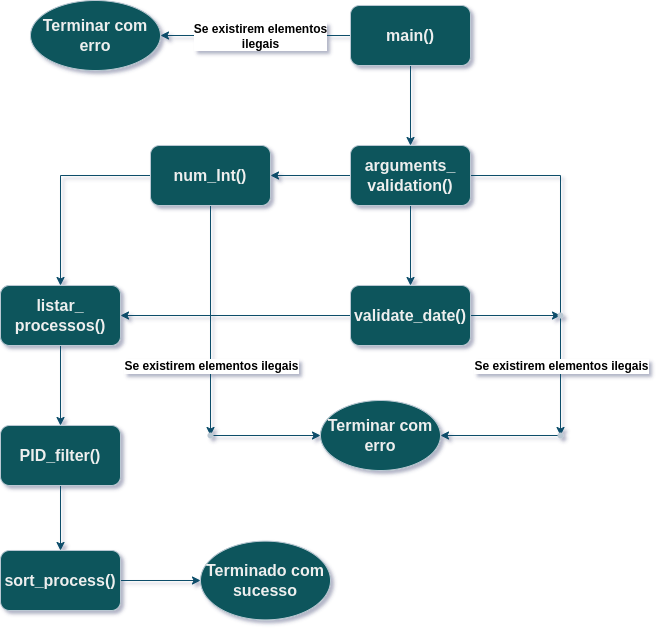

The diagram above was exported from draw.io. Its source (the exported page's mxGraphModel, read from the mxfile embedded in the PNG):
<mxGraphModel dx="2184" dy="696" grid="1" gridSize="10" guides="1" tooltips="1" connect="1" arrows="1" fold="1" page="1" pageScale="1" pageWidth="827" pageHeight="1169" math="0" shadow="1">
  <root>
    <mxCell id="0" />
    <mxCell id="1" parent="0" />
    <mxCell id="CyGbZqXl1_AWSdKTQnOp-5" value="" style="edgeStyle=orthogonalEdgeStyle;rounded=0;orthogonalLoop=1;jettySize=auto;html=1;strokeColor=#0B4D6A;" parent="1" source="CyGbZqXl1_AWSdKTQnOp-1" target="CyGbZqXl1_AWSdKTQnOp-4" edge="1">
      <mxGeometry relative="1" as="geometry" />
    </mxCell>
    <mxCell id="CyGbZqXl1_AWSdKTQnOp-9" value="" style="edgeStyle=orthogonalEdgeStyle;rounded=0;orthogonalLoop=1;jettySize=auto;html=1;strokeColor=#0B4D6A;" parent="1" source="CyGbZqXl1_AWSdKTQnOp-1" target="CyGbZqXl1_AWSdKTQnOp-8" edge="1">
      <mxGeometry relative="1" as="geometry" />
    </mxCell>
    <mxCell id="CyGbZqXl1_AWSdKTQnOp-10" value="&lt;b&gt;&lt;font style=&quot;font-size: 12px;&quot;&gt;Se existirem elementos &lt;br&gt;ilegais&lt;/font&gt;&lt;/b&gt;" style="edgeLabel;html=1;align=center;verticalAlign=middle;resizable=0;points=[];fontColor=#000000;" parent="CyGbZqXl1_AWSdKTQnOp-9" vertex="1" connectable="0">
      <mxGeometry x="0.3158" y="-1" relative="1" as="geometry">
        <mxPoint x="34" y="1" as="offset" />
      </mxGeometry>
    </mxCell>
    <mxCell id="CyGbZqXl1_AWSdKTQnOp-1" value="main()" style="rounded=1;whiteSpace=wrap;html=1;fillColor=#09555B;strokeColor=#BAC8D3;fontColor=#EEEEEE;fontStyle=1;fontSize=16;" parent="1" vertex="1">
      <mxGeometry x="-230" y="40" width="120" height="60" as="geometry" />
    </mxCell>
    <mxCell id="CyGbZqXl1_AWSdKTQnOp-7" value="" style="edgeStyle=orthogonalEdgeStyle;rounded=0;orthogonalLoop=1;jettySize=auto;html=1;strokeColor=#0B4D6A;" parent="1" source="CyGbZqXl1_AWSdKTQnOp-4" target="CyGbZqXl1_AWSdKTQnOp-6" edge="1">
      <mxGeometry relative="1" as="geometry" />
    </mxCell>
    <mxCell id="CyGbZqXl1_AWSdKTQnOp-12" value="" style="edgeStyle=orthogonalEdgeStyle;rounded=0;orthogonalLoop=1;jettySize=auto;html=1;strokeColor=#0B4D6A;fontColor=#000000;" parent="1" source="CyGbZqXl1_AWSdKTQnOp-4" target="CyGbZqXl1_AWSdKTQnOp-11" edge="1">
      <mxGeometry relative="1" as="geometry" />
    </mxCell>
    <mxCell id="CyGbZqXl1_AWSdKTQnOp-30" value="" style="edgeStyle=orthogonalEdgeStyle;rounded=0;orthogonalLoop=1;jettySize=auto;html=1;strokeColor=#0B4D6A;fontColor=#000000;" parent="1" source="CyGbZqXl1_AWSdKTQnOp-4" target="CyGbZqXl1_AWSdKTQnOp-29" edge="1">
      <mxGeometry relative="1" as="geometry" />
    </mxCell>
    <mxCell id="CyGbZqXl1_AWSdKTQnOp-44" value="&lt;b&gt;&lt;font style=&quot;font-size: 12px;&quot;&gt;Se existirem elementos ilegais&lt;/font&gt;&lt;/b&gt;" style="edgeLabel;html=1;align=center;verticalAlign=middle;resizable=0;points=[];fontColor=#000000;" parent="CyGbZqXl1_AWSdKTQnOp-30" vertex="1" connectable="0">
      <mxGeometry x="0.5486" y="3" relative="1" as="geometry">
        <mxPoint x="-3" y="9" as="offset" />
      </mxGeometry>
    </mxCell>
    <mxCell id="CyGbZqXl1_AWSdKTQnOp-4" value="arguments_&lt;br&gt;validation()" style="rounded=1;whiteSpace=wrap;html=1;fillColor=#09555B;strokeColor=#BAC8D3;fontColor=#EEEEEE;fontStyle=1;fontSize=16;" parent="1" vertex="1">
      <mxGeometry x="-230" y="180" width="120" height="60" as="geometry" />
    </mxCell>
    <mxCell id="CyGbZqXl1_AWSdKTQnOp-16" value="" style="edgeStyle=orthogonalEdgeStyle;rounded=0;orthogonalLoop=1;jettySize=auto;html=1;strokeColor=#0B4D6A;fontColor=#000000;" parent="1" source="CyGbZqXl1_AWSdKTQnOp-6" target="CyGbZqXl1_AWSdKTQnOp-15" edge="1">
      <mxGeometry relative="1" as="geometry" />
    </mxCell>
    <mxCell id="CyGbZqXl1_AWSdKTQnOp-43" value="" style="edgeStyle=orthogonalEdgeStyle;rounded=0;orthogonalLoop=1;jettySize=auto;html=1;strokeColor=#0B4D6A;fontColor=#000000;" parent="1" source="CyGbZqXl1_AWSdKTQnOp-6" target="CyGbZqXl1_AWSdKTQnOp-42" edge="1">
      <mxGeometry relative="1" as="geometry" />
    </mxCell>
    <mxCell id="CyGbZqXl1_AWSdKTQnOp-6" value="validate_date()" style="rounded=1;whiteSpace=wrap;html=1;fillColor=#09555B;strokeColor=#BAC8D3;fontColor=#EEEEEE;fontStyle=1;fontSize=16;" parent="1" vertex="1">
      <mxGeometry x="-230" y="320" width="120" height="60" as="geometry" />
    </mxCell>
    <mxCell id="CyGbZqXl1_AWSdKTQnOp-8" value="Terminar com erro" style="ellipse;whiteSpace=wrap;html=1;fontSize=16;fillColor=#09555B;strokeColor=#BAC8D3;fontColor=#EEEEEE;rounded=1;fontStyle=1;" parent="1" vertex="1">
      <mxGeometry x="-550" y="35" width="130" height="70" as="geometry" />
    </mxCell>
    <mxCell id="CyGbZqXl1_AWSdKTQnOp-14" value="" style="edgeStyle=orthogonalEdgeStyle;rounded=0;orthogonalLoop=1;jettySize=auto;html=1;strokeColor=#0B4D6A;fontColor=#000000;" parent="1" source="CyGbZqXl1_AWSdKTQnOp-11" target="CyGbZqXl1_AWSdKTQnOp-13" edge="1">
      <mxGeometry relative="1" as="geometry" />
    </mxCell>
    <mxCell id="CyGbZqXl1_AWSdKTQnOp-25" value="" style="edgeStyle=orthogonalEdgeStyle;rounded=0;orthogonalLoop=1;jettySize=auto;html=1;strokeColor=#0B4D6A;fontColor=#000000;" parent="1" source="CyGbZqXl1_AWSdKTQnOp-11" target="CyGbZqXl1_AWSdKTQnOp-24" edge="1">
      <mxGeometry relative="1" as="geometry" />
    </mxCell>
    <mxCell id="CyGbZqXl1_AWSdKTQnOp-41" value="&lt;b style=&quot;font-size: 12px;&quot;&gt;Se existirem elementos ilegais&lt;/b&gt;" style="edgeLabel;html=1;align=center;verticalAlign=middle;resizable=0;points=[];fontColor=#000000;" parent="CyGbZqXl1_AWSdKTQnOp-25" vertex="1" connectable="0">
      <mxGeometry x="0.1826" y="1" relative="1" as="geometry">
        <mxPoint x="-1" y="24" as="offset" />
      </mxGeometry>
    </mxCell>
    <mxCell id="CyGbZqXl1_AWSdKTQnOp-11" value="num_Int()" style="rounded=1;whiteSpace=wrap;html=1;fillColor=#09555B;strokeColor=#BAC8D3;fontColor=#EEEEEE;fontStyle=1;fontSize=16;" parent="1" vertex="1">
      <mxGeometry x="-430" y="180" width="120" height="60" as="geometry" />
    </mxCell>
    <mxCell id="CyGbZqXl1_AWSdKTQnOp-13" value="num_Int()" style="rounded=1;whiteSpace=wrap;html=1;fillColor=#09555B;strokeColor=#BAC8D3;fontColor=#EEEEEE;fontStyle=1;fontSize=16;" parent="1" vertex="1">
      <mxGeometry x="-580" y="320" width="120" height="60" as="geometry" />
    </mxCell>
    <mxCell id="CyGbZqXl1_AWSdKTQnOp-18" value="" style="edgeStyle=orthogonalEdgeStyle;rounded=0;orthogonalLoop=1;jettySize=auto;html=1;strokeColor=#0B4D6A;fontColor=#000000;" parent="1" source="CyGbZqXl1_AWSdKTQnOp-15" target="CyGbZqXl1_AWSdKTQnOp-17" edge="1">
      <mxGeometry relative="1" as="geometry" />
    </mxCell>
    <mxCell id="CyGbZqXl1_AWSdKTQnOp-15" value="listar_&lt;br&gt;processos()" style="rounded=1;whiteSpace=wrap;html=1;fillColor=#09555B;strokeColor=#BAC8D3;fontColor=#EEEEEE;fontStyle=1;fontSize=16;" parent="1" vertex="1">
      <mxGeometry x="-580" y="320" width="120" height="60" as="geometry" />
    </mxCell>
    <mxCell id="CyGbZqXl1_AWSdKTQnOp-20" value="" style="edgeStyle=orthogonalEdgeStyle;rounded=0;orthogonalLoop=1;jettySize=auto;html=1;strokeColor=#0B4D6A;fontColor=#000000;" parent="1" source="CyGbZqXl1_AWSdKTQnOp-17" target="CyGbZqXl1_AWSdKTQnOp-19" edge="1">
      <mxGeometry relative="1" as="geometry" />
    </mxCell>
    <mxCell id="CyGbZqXl1_AWSdKTQnOp-17" value="PID_filter()" style="rounded=1;whiteSpace=wrap;html=1;fillColor=#09555B;strokeColor=#BAC8D3;fontColor=#EEEEEE;fontStyle=1;fontSize=16;" parent="1" vertex="1">
      <mxGeometry x="-580" y="460" width="120" height="60" as="geometry" />
    </mxCell>
    <mxCell id="CyGbZqXl1_AWSdKTQnOp-23" value="" style="edgeStyle=orthogonalEdgeStyle;rounded=0;orthogonalLoop=1;jettySize=auto;html=1;strokeColor=#0B4D6A;fontColor=#000000;" parent="1" source="CyGbZqXl1_AWSdKTQnOp-19" target="CyGbZqXl1_AWSdKTQnOp-22" edge="1">
      <mxGeometry relative="1" as="geometry" />
    </mxCell>
    <mxCell id="CyGbZqXl1_AWSdKTQnOp-19" value="sort_process()" style="whiteSpace=wrap;html=1;fontSize=16;fillColor=#09555B;strokeColor=#BAC8D3;fontColor=#EEEEEE;rounded=1;fontStyle=1;" parent="1" vertex="1">
      <mxGeometry x="-580" y="585" width="120" height="60" as="geometry" />
    </mxCell>
    <mxCell id="CyGbZqXl1_AWSdKTQnOp-22" value="Terminado com sucesso" style="ellipse;whiteSpace=wrap;html=1;fontSize=16;fillColor=#09555B;strokeColor=#BAC8D3;fontColor=#EEEEEE;rounded=1;fontStyle=1;" parent="1" vertex="1">
      <mxGeometry x="-380" y="575.63" width="130" height="78.75" as="geometry" />
    </mxCell>
    <mxCell id="CyGbZqXl1_AWSdKTQnOp-40" value="" style="edgeStyle=orthogonalEdgeStyle;rounded=0;orthogonalLoop=1;jettySize=auto;html=1;strokeColor=#0B4D6A;fontColor=#000000;" parent="1" source="CyGbZqXl1_AWSdKTQnOp-24" target="CyGbZqXl1_AWSdKTQnOp-39" edge="1">
      <mxGeometry relative="1" as="geometry" />
    </mxCell>
    <mxCell id="CyGbZqXl1_AWSdKTQnOp-24" value="" style="shape=waypoint;sketch=0;size=6;pointerEvents=1;points=[];fillColor=#09555B;resizable=0;rotatable=0;perimeter=centerPerimeter;snapToPoint=1;fontSize=16;strokeColor=#BAC8D3;fontColor=#EEEEEE;rounded=1;fontStyle=1;" parent="1" vertex="1">
      <mxGeometry x="-390" y="450" width="40" height="40" as="geometry" />
    </mxCell>
    <mxCell id="CyGbZqXl1_AWSdKTQnOp-38" value="" style="edgeStyle=orthogonalEdgeStyle;rounded=0;orthogonalLoop=1;jettySize=auto;html=1;strokeColor=#0B4D6A;fontColor=#000000;" parent="1" source="CyGbZqXl1_AWSdKTQnOp-29" target="CyGbZqXl1_AWSdKTQnOp-36" edge="1">
      <mxGeometry relative="1" as="geometry" />
    </mxCell>
    <mxCell id="CyGbZqXl1_AWSdKTQnOp-29" value="" style="shape=waypoint;sketch=0;size=6;pointerEvents=1;points=[];fillColor=#09555B;resizable=0;rotatable=0;perimeter=centerPerimeter;snapToPoint=1;fontSize=16;strokeColor=#BAC8D3;fontColor=#EEEEEE;rounded=1;fontStyle=1;" parent="1" vertex="1">
      <mxGeometry x="-40" y="450" width="40" height="40" as="geometry" />
    </mxCell>
    <mxCell id="CyGbZqXl1_AWSdKTQnOp-36" value="" style="ellipse;whiteSpace=wrap;html=1;fontSize=16;fillColor=#09555B;strokeColor=#BAC8D3;fontColor=#EEEEEE;rounded=1;fontStyle=1;" parent="1" vertex="1">
      <mxGeometry x="-260" y="440" width="120" height="60" as="geometry" />
    </mxCell>
    <mxCell id="CyGbZqXl1_AWSdKTQnOp-39" value="Terminar com erro" style="ellipse;whiteSpace=wrap;html=1;fontSize=16;fillColor=#09555B;strokeColor=#BAC8D3;fontColor=#EEEEEE;sketch=0;rounded=1;fontStyle=1;" parent="1" vertex="1">
      <mxGeometry x="-260" y="435" width="120" height="70" as="geometry" />
    </mxCell>
    <mxCell id="CyGbZqXl1_AWSdKTQnOp-42" value="" style="shape=waypoint;sketch=0;size=6;pointerEvents=1;points=[];fillColor=#09555B;resizable=0;rotatable=0;perimeter=centerPerimeter;snapToPoint=1;fontSize=16;strokeColor=#BAC8D3;fontColor=#EEEEEE;rounded=1;fontStyle=1;" parent="1" vertex="1">
      <mxGeometry x="-40" y="330" width="40" height="40" as="geometry" />
    </mxCell>
  </root>
</mxGraphModel>